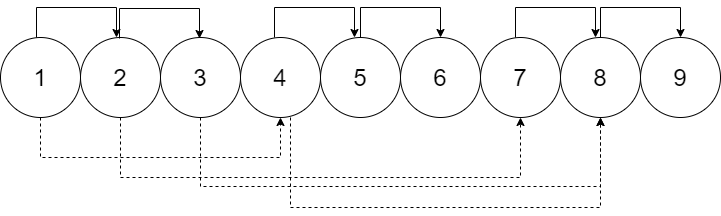

The diagram above was exported from draw.io. Its source (the exported page's mxGraphModel, read from the mxfile embedded in the PNG):
<mxGraphModel dx="1369" dy="788" grid="1" gridSize="10" guides="1" tooltips="1" connect="1" arrows="1" fold="1" page="1" pageScale="1" pageWidth="827" pageHeight="1169" math="0" shadow="0">
  <root>
    <mxCell id="0" />
    <mxCell id="1" parent="0" />
    <mxCell id="qydB1yZ3NNduZLZ6GPfW-1" value="&lt;font style=&quot;font-size: 24px;&quot;&gt;1&lt;/font&gt;" style="ellipse;whiteSpace=wrap;html=1;aspect=fixed;" vertex="1" parent="1">
      <mxGeometry x="70" y="300" width="80" height="80" as="geometry" />
    </mxCell>
    <mxCell id="qydB1yZ3NNduZLZ6GPfW-2" value="&lt;font style=&quot;font-size: 24px;&quot;&gt;2&lt;/font&gt;" style="ellipse;whiteSpace=wrap;html=1;aspect=fixed;" vertex="1" parent="1">
      <mxGeometry x="150" y="300" width="80" height="80" as="geometry" />
    </mxCell>
    <mxCell id="qydB1yZ3NNduZLZ6GPfW-3" value="&lt;font style=&quot;font-size: 24px;&quot;&gt;3&lt;/font&gt;" style="ellipse;whiteSpace=wrap;html=1;aspect=fixed;" vertex="1" parent="1">
      <mxGeometry x="230" y="300" width="80" height="80" as="geometry" />
    </mxCell>
    <mxCell id="qydB1yZ3NNduZLZ6GPfW-4" value="&lt;font style=&quot;font-size: 24px;&quot;&gt;4&lt;/font&gt;" style="ellipse;whiteSpace=wrap;html=1;aspect=fixed;" vertex="1" parent="1">
      <mxGeometry x="310" y="300" width="80" height="80" as="geometry" />
    </mxCell>
    <mxCell id="qydB1yZ3NNduZLZ6GPfW-5" value="&lt;font style=&quot;font-size: 24px;&quot;&gt;5&lt;/font&gt;" style="ellipse;whiteSpace=wrap;html=1;aspect=fixed;" vertex="1" parent="1">
      <mxGeometry x="390" y="300" width="80" height="80" as="geometry" />
    </mxCell>
    <mxCell id="qydB1yZ3NNduZLZ6GPfW-6" value="&lt;font style=&quot;font-size: 24px;&quot;&gt;6&lt;/font&gt;" style="ellipse;whiteSpace=wrap;html=1;aspect=fixed;" vertex="1" parent="1">
      <mxGeometry x="470" y="300" width="80" height="80" as="geometry" />
    </mxCell>
    <mxCell id="qydB1yZ3NNduZLZ6GPfW-7" value="&lt;font style=&quot;font-size: 24px;&quot;&gt;7&lt;/font&gt;" style="ellipse;whiteSpace=wrap;html=1;aspect=fixed;" vertex="1" parent="1">
      <mxGeometry x="550" y="300" width="80" height="80" as="geometry" />
    </mxCell>
    <mxCell id="qydB1yZ3NNduZLZ6GPfW-8" value="&lt;font style=&quot;font-size: 24px;&quot;&gt;8&lt;/font&gt;" style="ellipse;whiteSpace=wrap;html=1;aspect=fixed;" vertex="1" parent="1">
      <mxGeometry x="630" y="300" width="80" height="80" as="geometry" />
    </mxCell>
    <mxCell id="qydB1yZ3NNduZLZ6GPfW-9" value="&lt;font style=&quot;font-size: 24px;&quot;&gt;9&lt;/font&gt;" style="ellipse;whiteSpace=wrap;html=1;aspect=fixed;" vertex="1" parent="1">
      <mxGeometry x="710" y="300" width="80" height="80" as="geometry" />
    </mxCell>
    <mxCell id="qydB1yZ3NNduZLZ6GPfW-12" value="" style="edgeStyle=orthogonalEdgeStyle;rounded=0;orthogonalLoop=1;jettySize=auto;html=1;fontSize=24;entryX=0.5;entryY=0;entryDx=0;entryDy=0;" edge="1" parent="1">
      <mxGeometry relative="1" as="geometry">
        <mxPoint x="106" y="300" as="sourcePoint" />
        <mxPoint x="186" y="300" as="targetPoint" />
        <Array as="points">
          <mxPoint x="106" y="270" />
          <mxPoint x="186" y="270" />
        </Array>
      </mxGeometry>
    </mxCell>
    <mxCell id="qydB1yZ3NNduZLZ6GPfW-14" value="" style="edgeStyle=orthogonalEdgeStyle;rounded=0;orthogonalLoop=1;jettySize=auto;html=1;fontSize=24;entryX=0.5;entryY=0;entryDx=0;entryDy=0;" edge="1" parent="1">
      <mxGeometry relative="1" as="geometry">
        <mxPoint x="189" y="301" as="sourcePoint" />
        <mxPoint x="269" y="301" as="targetPoint" />
        <Array as="points">
          <mxPoint x="189" y="271" />
          <mxPoint x="269" y="271" />
        </Array>
      </mxGeometry>
    </mxCell>
    <mxCell id="qydB1yZ3NNduZLZ6GPfW-15" value="" style="edgeStyle=orthogonalEdgeStyle;rounded=0;orthogonalLoop=1;jettySize=auto;html=1;fontSize=24;entryX=0.5;entryY=0;entryDx=0;entryDy=0;" edge="1" parent="1">
      <mxGeometry relative="1" as="geometry">
        <mxPoint x="344" y="300" as="sourcePoint" />
        <mxPoint x="424" y="300" as="targetPoint" />
        <Array as="points">
          <mxPoint x="344" y="270" />
          <mxPoint x="424" y="270" />
        </Array>
      </mxGeometry>
    </mxCell>
    <mxCell id="qydB1yZ3NNduZLZ6GPfW-16" value="" style="edgeStyle=orthogonalEdgeStyle;rounded=0;orthogonalLoop=1;jettySize=auto;html=1;fontSize=24;entryX=0.5;entryY=0;entryDx=0;entryDy=0;" edge="1" parent="1">
      <mxGeometry relative="1" as="geometry">
        <mxPoint x="430" y="300" as="sourcePoint" />
        <mxPoint x="510" y="300" as="targetPoint" />
        <Array as="points">
          <mxPoint x="430" y="270" />
          <mxPoint x="510" y="270" />
        </Array>
      </mxGeometry>
    </mxCell>
    <mxCell id="qydB1yZ3NNduZLZ6GPfW-17" value="" style="edgeStyle=orthogonalEdgeStyle;rounded=0;orthogonalLoop=1;jettySize=auto;html=1;fontSize=24;entryX=0.5;entryY=0;entryDx=0;entryDy=0;" edge="1" parent="1">
      <mxGeometry relative="1" as="geometry">
        <mxPoint x="585" y="300" as="sourcePoint" />
        <mxPoint x="665" y="300" as="targetPoint" />
        <Array as="points">
          <mxPoint x="585" y="270" />
          <mxPoint x="665" y="270" />
        </Array>
      </mxGeometry>
    </mxCell>
    <mxCell id="qydB1yZ3NNduZLZ6GPfW-18" value="" style="edgeStyle=orthogonalEdgeStyle;rounded=0;orthogonalLoop=1;jettySize=auto;html=1;fontSize=24;entryX=0.5;entryY=0;entryDx=0;entryDy=0;" edge="1" parent="1">
      <mxGeometry relative="1" as="geometry">
        <mxPoint x="670" y="300" as="sourcePoint" />
        <mxPoint x="750" y="300" as="targetPoint" />
        <Array as="points">
          <mxPoint x="670" y="270" />
          <mxPoint x="750" y="270" />
        </Array>
      </mxGeometry>
    </mxCell>
    <mxCell id="qydB1yZ3NNduZLZ6GPfW-19" value="" style="edgeStyle=orthogonalEdgeStyle;rounded=0;orthogonalLoop=1;jettySize=auto;html=1;fontSize=24;entryX=0.5;entryY=1;entryDx=0;entryDy=0;exitX=0.5;exitY=1;exitDx=0;exitDy=0;dashed=1;" edge="1" parent="1" source="qydB1yZ3NNduZLZ6GPfW-1" target="qydB1yZ3NNduZLZ6GPfW-4">
      <mxGeometry relative="1" as="geometry">
        <mxPoint x="150" y="450" as="sourcePoint" />
        <mxPoint x="230" y="450" as="targetPoint" />
        <Array as="points">
          <mxPoint x="110" y="420" />
          <mxPoint x="350" y="420" />
        </Array>
      </mxGeometry>
    </mxCell>
    <mxCell id="qydB1yZ3NNduZLZ6GPfW-21" value="" style="edgeStyle=orthogonalEdgeStyle;rounded=0;orthogonalLoop=1;jettySize=auto;html=1;fontSize=24;entryX=0.5;entryY=1;entryDx=0;entryDy=0;exitX=0.5;exitY=1;exitDx=0;exitDy=0;dashed=1;" edge="1" parent="1" target="qydB1yZ3NNduZLZ6GPfW-7">
      <mxGeometry relative="1" as="geometry">
        <mxPoint x="190" y="380" as="sourcePoint" />
        <mxPoint x="430" y="380" as="targetPoint" />
        <Array as="points">
          <mxPoint x="190" y="440" />
          <mxPoint x="590" y="440" />
        </Array>
      </mxGeometry>
    </mxCell>
    <mxCell id="qydB1yZ3NNduZLZ6GPfW-22" value="" style="edgeStyle=orthogonalEdgeStyle;rounded=0;orthogonalLoop=1;jettySize=auto;html=1;fontSize=24;exitX=0.5;exitY=1;exitDx=0;exitDy=0;dashed=1;" edge="1" parent="1" source="qydB1yZ3NNduZLZ6GPfW-3" target="qydB1yZ3NNduZLZ6GPfW-8">
      <mxGeometry relative="1" as="geometry">
        <mxPoint x="270" y="389" as="sourcePoint" />
        <mxPoint x="670" y="389" as="targetPoint" />
        <Array as="points">
          <mxPoint x="270" y="449" />
          <mxPoint x="670" y="449" />
        </Array>
      </mxGeometry>
    </mxCell>
    <mxCell id="qydB1yZ3NNduZLZ6GPfW-23" value="" style="edgeStyle=orthogonalEdgeStyle;rounded=0;orthogonalLoop=1;jettySize=auto;html=1;fontSize=24;exitX=0.5;exitY=1;exitDx=0;exitDy=0;dashed=1;entryX=0.5;entryY=1;entryDx=0;entryDy=0;" edge="1" parent="1" target="qydB1yZ3NNduZLZ6GPfW-8">
      <mxGeometry relative="1" as="geometry">
        <mxPoint x="360" y="380" as="sourcePoint" />
        <mxPoint x="760" y="380" as="targetPoint" />
        <Array as="points">
          <mxPoint x="360" y="470" />
          <mxPoint x="670" y="470" />
        </Array>
      </mxGeometry>
    </mxCell>
  </root>
</mxGraphModel>